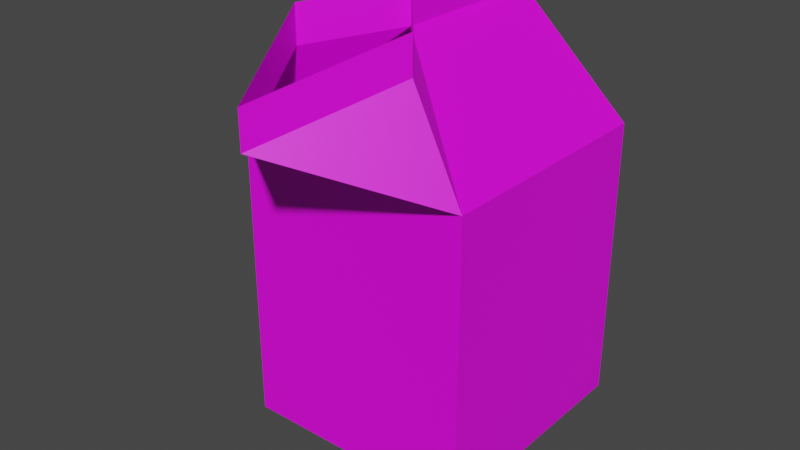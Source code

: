 # Source: milkpaper.blend  (saved by Blender 3.5.10; exported with 4.5.12 LTS)
import bpy
from mathutils import Matrix  # noqa: F401  (used for matrix-valued properties, if any)

bpy.ops.wm.read_factory_settings(use_empty=True)
scene = bpy.context.scene
scene.name = 'Scene'

# ---- collections
col_collection = bpy.data.collections.new('Collection'); scene.collection.children.link(col_collection)

# ---- images (referenced by path relative to the original .blend; pixels are not part of the script)
import os
ASSET_DIR = os.environ.get("B2B_ASSET_DIR", "")  # directory of the original .blend (textures are referenced by path, not embedded)
HERE = os.path.dirname(os.path.abspath(__file__))  # packed textures are extracted next to this script under _unpacked/

def load_image(name, relpath, width, height, colorspace="sRGB"):
    """Load a texture the original file referenced (path relative to the .blend, or extracted next to this script)."""
    p = next((c for c in (os.path.join(HERE, relpath), os.path.join(ASSET_DIR, relpath)) if relpath and os.path.exists(c)), "")
    if p:
        img = bpy.data.images.load(p, check_existing=True)
        img.name = name
    else:  # same state as the original file: an image datablock whose file is absent (Cycles renders it pink)
        img = bpy.data.images.new(name, width, height)
        img.source = "FILE"
        img.filepath = "//" + (relpath or name)
    img.colorspace_settings.name = colorspace
    return img
img_milkpaper_png = load_image('milkpaper.png', 'milkpaper.png', 1024, 1024, 'sRGB')

# ---- materials (node trees are filled in below, after node groups)
mat_material_001 = bpy.data.materials.new('Material.001')
mat_material_001.use_transparent_shadow = False

# ---- material node trees
mat_material_001.use_nodes = True; mat_material_001.node_tree.nodes.clear()
_N = mat_material_001.node_tree.nodes; _L = mat_material_001.node_tree.links
n0 = _N.new('ShaderNodeBsdfPrincipled'); n0.name = 'Principled BSDF'; n0.location = (10, 300)
n0.distribution = 'GGX'
n0.subsurface_method = 'RANDOM_WALK_SKIN'
n0.inputs[3].default_value = 1.45
n0.inputs[27].default_value = (0.0, 0.0, 0.0, 1.0)
n0.inputs[28].default_value = 1.0
n1 = _N.new('ShaderNodeOutputMaterial'); n1.name = 'Material Output'; n1.location = (300, 300)
n2 = _N.new('ShaderNodeTexImage'); n2.name = 'Image Texture'; n2.location = (-280, 275)
n2.image = img_milkpaper_png
_L.new(n0.outputs[0], n1.inputs[0])
_L.new(n2.outputs[0], n0.inputs[0])
n1.is_active_output = True

# ---- world
world_world = bpy.data.worlds.new('World'); scene.world = world_world
world_world.use_nodes = True; world_world.node_tree.nodes.clear()
_N = world_world.node_tree.nodes; _L = world_world.node_tree.links
n0 = _N.new('ShaderNodeOutputWorld'); n0.name = 'World Output'; n0.location = (300, 300)
n1 = _N.new('ShaderNodeBackground'); n1.name = 'Background'; n1.location = (10, 300)
n1.inputs[0].default_value = (0.05088, 0.05088, 0.05088, 1.0)
_L.new(n1.outputs[0], n0.inputs[0])
n0.is_active_output = True
world_world.color = (0.05088, 0.05088, 0.05088)
world_world.use_sun_shadow = False
world_world.sun_shadow_jitter_overblur = 0.0

# ---- meshes
me_cube_001 = bpy.data.meshes.new('Cube.001')
me_cube_001.from_pydata([(-1.0, -1.0, -1.0), (-1.0, -1.0, 1.0), (-1.0, 1.0, -1.0), (-1.0, 1.0, 1.0), (-1.0, 0.0, -1.0), (-1.0, 0.0, 1.0), (0.0, 1.0, -1.0), (0.0, 1.0, 1.0), (0.0, -1.0, -1.0), (0.0, -1.0, 1.0), (0.0, 0.0, -1.0), (0.0, -0.3267, 1.735), (0.0, 1.033, 1.735), (0.0, -1.918, 1.389), (0.0, -1.918, 1.389), (-0.5179, -0.9204, 1.656), (0.0, -0.3267, 1.986), (0.0, 1.033, 1.986), (0.0, -1.918, 1.64), (-0.5179, -0.9204, 1.907), (0.0, 0.03283, 1.689)], [], [(4, 5, 3, 2), (8, 9, 1, 0), (0, 1, 5, 4), (2, 6, 10, 4), (4, 10, 8, 0), (2, 3, 7, 6), (16, 17, 12, 11), (1, 9, 14, 13), (5, 1, 11), (13, 15, 19, 18), (11, 15, 19, 16), (15, 14, 1), (11, 1, 15), (3, 5, 11, 12), (7, 3, 20)])
_uv = me_cube_001.uv_layers.new(name='UVMap')
_uv.uv.foreach_set('vector', [0.4162, 0.723, 0.4181, 0.3115, 0.6215, 0.3074, 0.6237, 0.7228, 0.0001191, 0.7219, 0.001389, 0.3055, 0.2096, 0.3061, 0.2083, 0.7225, 0.2083, 0.7225, 0.2096, 0.3061, 0.4181, 0.3115, 0.4162, 0.723, 0.6237, 0.7228, 0.6238, 0.9306, 0.416, 0.9306, 0.4162, 0.723, 0.4162, 0.723, 0.416, 0.9306, 0.2081, 0.9304, 0.2083, 0.7225, 0.6237, 0.7228, 0.6215, 0.3074, 0.8293, 0.3063, 0.8314, 0.7218, 0.347, 0.0265, 0.6146, 0.0001191, 0.6194, 0.05272, 0.3571, 0.07355, 0.2096, 0.3061, 0.001389, 0.3055, 0.001815, 0.09785, 0.002022, 0.09785, 0.4181, 0.3115, 0.2096, 0.3061, 0.3571, 0.07355, 0.1866, 0.08768, 0.01808, 0.08328, 0.01057, 0.04743, 0.1791, 0.05182, 0.3571, 0.07355, 0.2219, 0.1384, 0.2048, 0.08935, 0.347, 0.0265, 0.1984, 0.102, 0.2089, 0.3003, 0.006835, 0.09784, 0.3571, 0.07355, 0.2096, 0.3061, 0.2219, 0.1384, 0.6215, 0.3074, 0.4181, 0.3115, 0.3571, 0.07355, 0.6194, 0.05272, 0.8293, 0.3063, 0.6215, 0.3074, 0.828, 0.1355])
me_cube_001.materials.append(mat_material_001)
me_cube_001.use_mirror_x = True
me_cube_001.update()

# ---- objects
ob_cube = bpy.data.objects.new('Cube', me_cube_001)

# ---- transforms, parenting, visibility, modifiers, constraints
ob_cube.location = (0.0, 0.0, 0.6255)
ob_cube.scale = (0.5153, 0.5331, 0.6281)
ob_cube.use_mesh_mirror_x = True
_m = ob_cube.modifiers.new('Mirror', 'MIRROR')
_m.use_clip = True

# ---- collection membership
col_collection.objects.link(ob_cube)

# ---- scene / render settings (as saved in the file)
scene.frame_start = 1; scene.frame_end = 250; scene.frame_set(1)
scene.render.engine = 'BLENDER_EEVEE_NEXT'
scene.cycles.sampling_pattern = 'TABULATED_SOBOL'
scene.view_settings.view_transform = 'Filmic'
bpy.context.view_layer.update()

# ---- added for rendering (the .blend has no active camera and no usable light): camera, sun
cam_auto = bpy.data.cameras.new('AutoCamera')
cam_auto.lens = 50.0
cam_auto.sensor_width = 36.0
cam_auto.clip_end = 1000.0
ob_auto_camera = bpy.data.objects.new('AutoCamera', cam_auto)
scene.collection.objects.link(ob_auto_camera)
ob_auto_camera.location = (2.45746, -3.18477, 2.90112)
ob_auto_camera.rotation_euler = (1.09748, -7.21219e-08, 0.694738)
scene.camera = ob_auto_camera
light_auto_sun = bpy.data.lights.new('AutoSun', 'SUN')
light_auto_sun.energy = 3.0
light_auto_sun.angle = 0.0523599
ob_auto_sun = bpy.data.objects.new('AutoSun', light_auto_sun)
scene.collection.objects.link(ob_auto_sun)
ob_auto_sun.rotation_euler = (0.872665, 0.174533, 0.523599)
bpy.context.view_layer.update()
